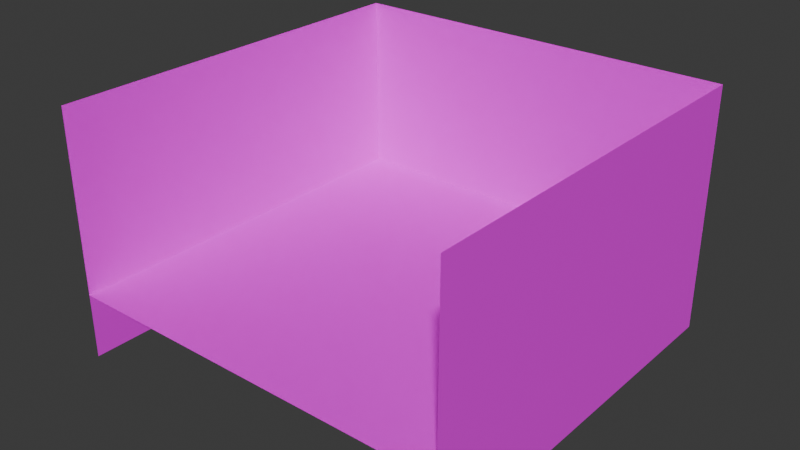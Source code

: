 # Source: Hollow_Remnat.blend  (saved by Blender 5.1.30; exported with 4.5.12 LTS)
import bpy
from mathutils import Matrix  # noqa: F401  (used for matrix-valued properties, if any)

bpy.ops.wm.read_factory_settings(use_empty=True)
scene = bpy.context.scene
scene.name = 'Scene'

# ---- collections
col_collection = bpy.data.collections.new('Collection'); scene.collection.children.link(col_collection)

# ---- images (referenced by path relative to the original .blend; pixels are not part of the script)
import os
ASSET_DIR = os.environ.get("B2B_ASSET_DIR", "")  # directory of the original .blend (textures are referenced by path, not embedded)
HERE = os.path.dirname(os.path.abspath(__file__))  # packed textures are extracted next to this script under _unpacked/

def load_image(name, relpath, width, height, colorspace="sRGB"):
    """Load a texture the original file referenced (path relative to the .blend, or extracted next to this script)."""
    p = next((c for c in (os.path.join(HERE, relpath), os.path.join(ASSET_DIR, relpath)) if relpath and os.path.exists(c)), "")
    if p:
        img = bpy.data.images.load(p, check_existing=True)
        img.name = name
    else:  # same state as the original file: an image datablock whose file is absent (Cycles renders it pink)
        img = bpy.data.images.new(name, width, height)
        img.source = "FILE"
        img.filepath = "//" + (relpath or name)
    img.colorspace_settings.name = colorspace
    return img
img_hollow_remnant_png_003 = load_image('Hollow_Remnant.png.003', 'Hollow_Remnant.png', 1024, 1024, 'sRGB')
img_hollow_remnant_floor_png_001 = load_image('Hollow_Remnant_floor.png.001', 'Hollow_Remnant_floor.png', 1024, 1024, 'sRGB')
img_hollow_remnant_png_002 = load_image('Hollow_Remnant.png.002', 'Hollow_Remnant.png', 1024, 1024, 'sRGB')

# ---- materials (node trees are filled in below, after node groups)
mat_003 = bpy.data.materials.new('マテリアル.003')
mat_x = bpy.data.materials.new('マテリアル')
mat_001 = bpy.data.materials.new('マテリアル.001')
mat_002 = bpy.data.materials.new('マテリアル.002')

# ---- material node trees
mat_003.use_nodes = True; mat_003.node_tree.nodes.clear()
_N = mat_003.node_tree.nodes; _L = mat_003.node_tree.links
n0 = _N.new('ShaderNodeBsdfPrincipled'); n0.name = 'プリンシプルBSDF'; n0.location = (-200, 100)
n1 = _N.new('ShaderNodeOutputMaterial'); n1.name = 'マテリアル出力'; n1.location = (200, 100)
n2 = _N.new('ShaderNodeTexImage'); n2.name = '画像テクスチャ'; n2.location = (-490, 71)
n2.image = img_hollow_remnant_png_003
_L.new(n0.outputs[0], n1.inputs[0])
_L.new(n2.outputs[0], n0.inputs[0])
n1.is_active_output = True
mat_x.use_nodes = True; mat_x.node_tree.nodes.clear()
_N = mat_x.node_tree.nodes; _L = mat_x.node_tree.links
n0 = _N.new('ShaderNodeBsdfPrincipled'); n0.name = 'プリンシプルBSDF'; n0.location = (-200, 100)
n1 = _N.new('ShaderNodeOutputMaterial'); n1.name = 'マテリアル出力'; n1.location = (200, 100)
n2 = _N.new('ShaderNodeTexImage'); n2.name = '画像テクスチャ'; n2.location = (-490, 71)
n2.image = img_hollow_remnant_floor_png_001
_L.new(n0.outputs[0], n1.inputs[0])
_L.new(n2.outputs[0], n0.inputs[0])
n1.is_active_output = True
mat_001.use_nodes = True; mat_001.node_tree.nodes.clear()
_N = mat_001.node_tree.nodes; _L = mat_001.node_tree.links
n0 = _N.new('ShaderNodeBsdfPrincipled'); n0.name = 'プリンシプルBSDF'; n0.location = (-200, 100)
n1 = _N.new('ShaderNodeOutputMaterial'); n1.name = 'マテリアル出力'; n1.location = (200, 100)
n2 = _N.new('ShaderNodeTexImage'); n2.name = '画像テクスチャ'; n2.location = (-490, 71)
n2.image = img_hollow_remnant_png_002
_L.new(n0.outputs[0], n1.inputs[0])
_L.new(n2.outputs[0], n0.inputs[0])
n1.is_active_output = True
mat_002.use_nodes = True; mat_002.node_tree.nodes.clear()
_N = mat_002.node_tree.nodes; _L = mat_002.node_tree.links
n0 = _N.new('ShaderNodeBsdfPrincipled'); n0.name = 'プリンシプルBSDF'; n0.location = (-200, 100)
n1 = _N.new('ShaderNodeOutputMaterial'); n1.name = 'マテリアル出力'; n1.location = (200, 100)
n2 = _N.new('ShaderNodeTexImage'); n2.name = '画像テクスチャ'; n2.location = (-490, 71)
n2.image = img_hollow_remnant_png_002
_L.new(n0.outputs[0], n1.inputs[0])
_L.new(n2.outputs[0], n0.inputs[0])
n1.is_active_output = True

# ---- world
world_world = bpy.data.worlds.new('World'); scene.world = world_world
world_world.use_nodes = True; world_world.node_tree.nodes.clear()
_N = world_world.node_tree.nodes; _L = world_world.node_tree.links
n0 = _N.new('ShaderNodeOutputWorld'); n0.name = 'World Output'; n0.location = (200, 100)
n1 = _N.new('ShaderNodeBackground'); n1.name = 'Background'; n1.location = (-200, 100)
n1.inputs[0].default_value = (0.05088, 0.05088, 0.05088, 1.0)
_L.new(n1.outputs[0], n0.inputs[0])
n0.is_active_output = True
world_world.color = (0.05088, 0.05088, 0.05088)
world_world.sun_shadow_jitter_overblur = 0.0

# ---- meshes
me_005 = bpy.data.meshes.new('平面.005')
me_005.from_pydata([(1.0, -2.0, -1.0), (-1.0, -2.0, -1.0), (1.0, 5.96e-08, -1.0), (-1.0, 5.96e-08, -1.0)], [], [(3, 2, 0, 1)])
me_005.polygons.foreach_set('material_index', [3])
_uv = me_005.uv_layers.new(name='UVマップ')
_uv.uv.foreach_set('vector', [0.0, 0.0, 1.0, 0.0, 1.0, 1.0, 0.0, 1.0])
me_005.materials.append(mat_003)
me_005.materials.append(mat_x)
me_005.materials.append(mat_001)
me_005.materials.append(mat_002)
me_005.update()
me_006 = bpy.data.meshes.new('平面.006')
me_006.from_pydata([(-1.0, -2.0, -1.0), (-1.0, 0.0, -1.0), (-1.0, -2.0, 1.0), (-1.0, -1.192e-07, 1.0)], [], [(3, 1, 0, 2)])
me_006.polygons.foreach_set('material_index', [2])
_uv = me_006.uv_layers.new(name='UVマップ')
_uv.uv.foreach_set('vector', [0.0, 0.0, 1.0, 0.0, 1.0, 1.0, 0.0, 1.0])
me_006.materials.append(mat_003)
me_006.materials.append(mat_x)
me_006.materials.append(mat_001)
me_006.materials.append(mat_002)
me_006.update()
me_007 = bpy.data.meshes.new('平面.007')
me_007.from_pydata([(-1.0, 0.0, -1.0), (1.0, 0.0, -1.0), (-1.0, 0.0, 1.0), (1.0, 0.0, 1.0)], [], [(3, 1, 0, 2)])
me_007.polygons.foreach_set('material_index', [1])
_uv = me_007.uv_layers.new(name='UVマップ')
_uv.uv.foreach_set('vector', [0.0, 0.0, 1.0, 0.0, 1.0, 1.0, 0.0, 1.0])
me_007.materials.append(mat_003)
me_007.materials.append(mat_x)
me_007.materials.append(mat_001)
me_007.materials.append(mat_002)
me_007.update()
me_008 = bpy.data.meshes.new('平面.008')
me_008.from_pydata([(-1.0, -2.0, 1.0), (-1.0, -1.192e-07, 1.0), (1.0, -2.0, 1.0), (1.0, -1.192e-07, 1.0)], [], [(3, 1, 0, 2)])
_uv = me_008.uv_layers.new(name='UVマップ')
_uv.uv.foreach_set('vector', [0.0, 0.0, 1.0, 0.0, 1.0, 1.0, 0.0, 1.0])
me_008.materials.append(mat_003)
me_008.materials.append(mat_x)
me_008.materials.append(mat_001)
me_008.materials.append(mat_002)
me_008.update()

# ---- objects
ob_001 = bpy.data.objects.new('平面.001', me_005)
ob_002 = bpy.data.objects.new('平面.002', me_006)
ob_003 = bpy.data.objects.new('平面.003', me_007)
ob_004 = bpy.data.objects.new('平面.004', me_008)

# ---- transforms, parenting, visibility, modifiers, constraints
ob_001.location = (-20.0, 0.0, -3.304)
ob_001.rotation_euler = (-1.571, 0.0, 1.571)
ob_001.scale = (10.0, 6.231, 10.0)
ob_002.location = (0.0, 20.0, -3.304)
ob_002.rotation_euler = (-1.571, 0.0, 1.571)
ob_002.scale = (10.0, 6.231, 10.0)
ob_003.location = (0.0, 9.921e-09, -9.537e-07)
ob_003.rotation_euler = (1.571, 0.0, 1.571)
ob_003.scale = (10.0, 10.0, 10.0)
ob_004.location = (20.0, 0.0, -3.304)
ob_004.rotation_euler = (-1.571, 0.0, 1.571)
ob_004.scale = (10.0, 6.231, 10.0)

# ---- collection membership
col_collection.objects.link(ob_001)
col_collection.objects.link(ob_002)
col_collection.objects.link(ob_003)
col_collection.objects.link(ob_004)

# ---- scene / render settings (as saved in the file)
scene.frame_start = 1; scene.frame_end = 250; scene.frame_set(1)
scene.render.engine = 'BLENDER_EEVEE_NEXT'
scene.render.bake_bias = 0.0
scene.render.bake_samples = 0
scene.cycles.sampling_pattern = 'TABULATED_SOBOL'
scene.eevee.use_volume_custom_range = False
bpy.context.view_layer.update()

# ---- added for rendering (the .blend has no active camera and no usable light): camera, sun
cam_auto = bpy.data.cameras.new('AutoCamera')
cam_auto.lens = 50.0
cam_auto.sensor_width = 36.0
cam_auto.clip_end = 1000.0
ob_auto_camera = bpy.data.objects.new('AutoCamera', cam_auto)
scene.collection.objects.link(ob_auto_camera)
ob_auto_camera.location = (28.5968, -34.3162, 25.8041)
ob_auto_camera.rotation_euler = (1.09748, -7.21219e-08, 0.694738)
scene.camera = ob_auto_camera
light_auto_sun = bpy.data.lights.new('AutoSun', 'SUN')
light_auto_sun.energy = 3.0
light_auto_sun.angle = 0.0523599
ob_auto_sun = bpy.data.objects.new('AutoSun', light_auto_sun)
scene.collection.objects.link(ob_auto_sun)
ob_auto_sun.rotation_euler = (0.872665, 0.174533, 0.523599)
bpy.context.view_layer.update()
